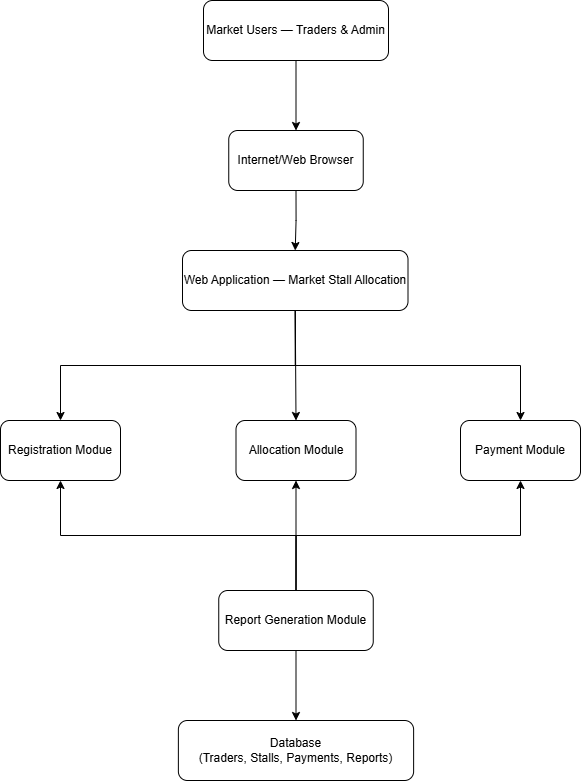

The diagram above was exported from draw.io. Its source (the exported page's mxGraphModel, read from the mxfile embedded in the PNG):
<mxGraphModel dx="971" dy="784" grid="1" gridSize="10" guides="1" tooltips="1" connect="1" arrows="1" fold="1" page="1" pageScale="1" pageWidth="850" pageHeight="1100" math="0" shadow="0">
  <root>
    <mxCell id="0" />
    <mxCell id="1" parent="0" />
    <mxCell id="UyuSU3D7NUq_8jUahqoz-3" edge="1" parent="1" source="UyuSU3D7NUq_8jUahqoz-1" style="edgeStyle=orthogonalEdgeStyle;rounded=0;orthogonalLoop=1;jettySize=auto;html=1;exitX=0.5;exitY=1;exitDx=0;exitDy=0;entryX=0.5;entryY=0;entryDx=0;entryDy=0;" target="UyuSU3D7NUq_8jUahqoz-2">
      <mxGeometry relative="1" as="geometry" />
    </mxCell>
    <mxCell id="UyuSU3D7NUq_8jUahqoz-1" parent="1" style="rounded=1;whiteSpace=wrap;html=1;" value="Market Users — Traders &amp;amp; Admin" vertex="1">
      <mxGeometry height="60" width="185" x="333" y="30" as="geometry" />
    </mxCell>
    <mxCell id="UyuSU3D7NUq_8jUahqoz-5" edge="1" parent="1" source="UyuSU3D7NUq_8jUahqoz-2" style="edgeStyle=orthogonalEdgeStyle;rounded=0;orthogonalLoop=1;jettySize=auto;html=1;exitX=0.5;exitY=1;exitDx=0;exitDy=0;" target="UyuSU3D7NUq_8jUahqoz-4">
      <mxGeometry relative="1" as="geometry" />
    </mxCell>
    <mxCell id="UyuSU3D7NUq_8jUahqoz-2" parent="1" style="rounded=1;whiteSpace=wrap;html=1;" value="Internet/Web Browser" vertex="1">
      <mxGeometry height="60" width="134.5" x="358.25" y="160" as="geometry" />
    </mxCell>
    <mxCell id="UyuSU3D7NUq_8jUahqoz-14" edge="1" parent="1" source="UyuSU3D7NUq_8jUahqoz-4" style="edgeStyle=orthogonalEdgeStyle;rounded=0;orthogonalLoop=1;jettySize=auto;html=1;exitX=0.5;exitY=1;exitDx=0;exitDy=0;entryX=0.5;entryY=0;entryDx=0;entryDy=0;" target="UyuSU3D7NUq_8jUahqoz-8">
      <mxGeometry relative="1" as="geometry" />
    </mxCell>
    <mxCell id="UyuSU3D7NUq_8jUahqoz-16" edge="1" parent="1" source="UyuSU3D7NUq_8jUahqoz-4" style="edgeStyle=orthogonalEdgeStyle;rounded=0;orthogonalLoop=1;jettySize=auto;html=1;exitX=0.5;exitY=1;exitDx=0;exitDy=0;" target="UyuSU3D7NUq_8jUahqoz-15">
      <mxGeometry relative="1" as="geometry" />
    </mxCell>
    <mxCell id="UyuSU3D7NUq_8jUahqoz-4" parent="1" style="rounded=1;whiteSpace=wrap;html=1;" value="Web Application — Market Stall Allocation" vertex="1">
      <mxGeometry height="60" width="225.5" x="312" y="280" as="geometry" />
    </mxCell>
    <mxCell id="UyuSU3D7NUq_8jUahqoz-6" parent="1" style="rounded=1;whiteSpace=wrap;html=1;" value="Allocation Module" vertex="1">
      <mxGeometry height="60" width="120" x="365.5" y="450" as="geometry" />
    </mxCell>
    <mxCell id="UyuSU3D7NUq_8jUahqoz-8" parent="1" style="rounded=1;whiteSpace=wrap;html=1;" value="Registration Modue" vertex="1">
      <mxGeometry height="60" width="120" x="130" y="450" as="geometry" />
    </mxCell>
    <mxCell id="UyuSU3D7NUq_8jUahqoz-12" edge="1" parent="1" source="UyuSU3D7NUq_8jUahqoz-4" style="endArrow=classic;html=1;rounded=0;exitX=0.5;exitY=1;exitDx=0;exitDy=0;entryX=0.5;entryY=0;entryDx=0;entryDy=0;" target="UyuSU3D7NUq_8jUahqoz-6" value="">
      <mxGeometry height="50" relative="1" width="50" as="geometry">
        <mxPoint x="430" y="390" as="sourcePoint" />
        <mxPoint x="480" y="340" as="targetPoint" />
      </mxGeometry>
    </mxCell>
    <mxCell id="UyuSU3D7NUq_8jUahqoz-15" parent="1" style="rounded=1;whiteSpace=wrap;html=1;" value="Payment Module" vertex="1">
      <mxGeometry height="60" width="120" x="590" y="450" as="geometry" />
    </mxCell>
    <mxCell id="UyuSU3D7NUq_8jUahqoz-18" edge="1" parent="1" source="UyuSU3D7NUq_8jUahqoz-17" style="edgeStyle=orthogonalEdgeStyle;rounded=0;orthogonalLoop=1;jettySize=auto;html=1;exitX=0.5;exitY=0;exitDx=0;exitDy=0;entryX=0.5;entryY=1;entryDx=0;entryDy=0;" target="UyuSU3D7NUq_8jUahqoz-6">
      <mxGeometry relative="1" as="geometry" />
    </mxCell>
    <mxCell id="UyuSU3D7NUq_8jUahqoz-19" edge="1" parent="1" source="UyuSU3D7NUq_8jUahqoz-17" style="edgeStyle=orthogonalEdgeStyle;rounded=0;orthogonalLoop=1;jettySize=auto;html=1;exitX=0.5;exitY=0;exitDx=0;exitDy=0;entryX=0.5;entryY=1;entryDx=0;entryDy=0;" target="UyuSU3D7NUq_8jUahqoz-15">
      <mxGeometry relative="1" as="geometry" />
    </mxCell>
    <mxCell id="UyuSU3D7NUq_8jUahqoz-20" edge="1" parent="1" source="UyuSU3D7NUq_8jUahqoz-17" style="edgeStyle=orthogonalEdgeStyle;rounded=0;orthogonalLoop=1;jettySize=auto;html=1;exitX=0.5;exitY=0;exitDx=0;exitDy=0;" target="UyuSU3D7NUq_8jUahqoz-8">
      <mxGeometry relative="1" as="geometry" />
    </mxCell>
    <mxCell id="UyuSU3D7NUq_8jUahqoz-23" edge="1" parent="1" source="UyuSU3D7NUq_8jUahqoz-17" style="edgeStyle=orthogonalEdgeStyle;rounded=0;orthogonalLoop=1;jettySize=auto;html=1;exitX=0.5;exitY=1;exitDx=0;exitDy=0;entryX=0.5;entryY=0;entryDx=0;entryDy=0;" target="UyuSU3D7NUq_8jUahqoz-21">
      <mxGeometry relative="1" as="geometry" />
    </mxCell>
    <mxCell id="UyuSU3D7NUq_8jUahqoz-17" parent="1" style="rounded=1;whiteSpace=wrap;html=1;" value="Report Generation Module" vertex="1">
      <mxGeometry height="60" width="154.5" x="348.25" y="620" as="geometry" />
    </mxCell>
    <mxCell id="UyuSU3D7NUq_8jUahqoz-21" parent="1" style="rounded=1;whiteSpace=wrap;html=1;" value="Database&lt;div&gt;(Traders, Stalls, Payments, Reports)&lt;/div&gt;" vertex="1">
      <mxGeometry height="60" width="235.25" x="307.87" y="750" as="geometry" />
    </mxCell>
  </root>
</mxGraphModel>